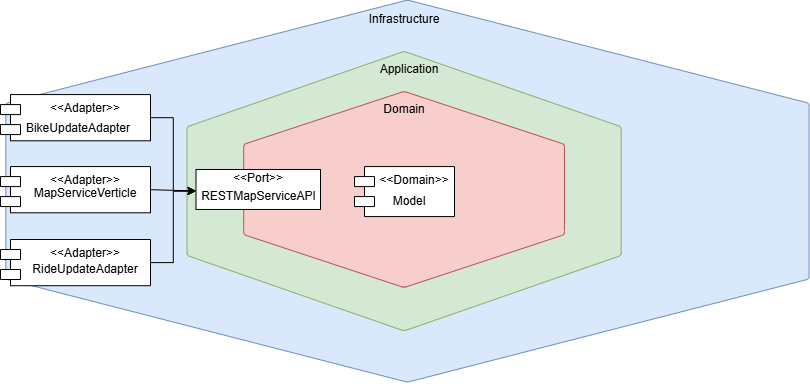

The diagram above was exported from draw.io. Its source (the exported page's mxGraphModel, read from the mxfile embedded in the PNG):
<mxGraphModel dx="1050" dy="557" grid="1" gridSize="10" guides="1" tooltips="1" connect="1" arrows="1" fold="1" page="1" pageScale="1" pageWidth="827" pageHeight="1169" math="0" shadow="0">
  <root>
    <mxCell id="0" />
    <mxCell id="1" parent="0" />
    <mxCell id="Exs4wTsQ_Ml6MphV_3da-1" value="" style="verticalLabelPosition=bottom;verticalAlign=top;html=1;shape=hexagon;perimeter=hexagonPerimeter2;arcSize=6;size=0.27;rotation=90;rounded=1;fillColor=#dae8fc;strokeColor=#6c8ebf;" vertex="1" parent="1">
      <mxGeometry x="285.88" y="-130.00499999999997" width="382.12" height="803.25" as="geometry" />
    </mxCell>
    <mxCell id="Exs4wTsQ_Ml6MphV_3da-2" value="" style="verticalLabelPosition=bottom;verticalAlign=top;html=1;shape=hexagon;perimeter=hexagonPerimeter2;arcSize=6;size=0.27;rotation=-90;rounded=1;fillColor=#d5e8d4;strokeColor=#82b366;" vertex="1" parent="1">
      <mxGeometry x="333.78" y="54.49500000000003" width="279.63" height="434.26" as="geometry" />
    </mxCell>
    <mxCell id="Exs4wTsQ_Ml6MphV_3da-3" value="" style="verticalLabelPosition=bottom;verticalAlign=top;html=1;shape=hexagon;perimeter=hexagonPerimeter2;arcSize=6;size=0.27;rotation=90;fillColor=#f8cecc;strokeColor=#b85450;rounded=1;" vertex="1" parent="1">
      <mxGeometry x="375.5" y="109.56500000000003" width="196.19" height="320.83" as="geometry" />
    </mxCell>
    <mxCell id="Exs4wTsQ_Ml6MphV_3da-4" value="Domain" style="text;html=1;align=center;verticalAlign=middle;whiteSpace=wrap;rounded=0;" vertex="1" parent="1">
      <mxGeometry x="443.5999999999999" y="175.065" width="60" height="30" as="geometry" />
    </mxCell>
    <mxCell id="Exs4wTsQ_Ml6MphV_3da-5" value="Application" style="text;html=1;align=center;verticalAlign=middle;whiteSpace=wrap;rounded=0;" vertex="1" parent="1">
      <mxGeometry x="449.29999999999995" y="135.06500000000003" width="60" height="30" as="geometry" />
    </mxCell>
    <mxCell id="Exs4wTsQ_Ml6MphV_3da-6" value="Infrastructure" style="text;html=1;align=center;verticalAlign=middle;whiteSpace=wrap;rounded=0;" vertex="1" parent="1">
      <mxGeometry x="434.5999999999999" y="85.06500000000003" width="78" height="30" as="geometry" />
    </mxCell>
    <mxCell id="Exs4wTsQ_Ml6MphV_3da-7" value="" style="rounded=0;whiteSpace=wrap;html=1;" vertex="1" parent="1">
      <mxGeometry x="265.5" y="249.98" width="124.5" height="40" as="geometry" />
    </mxCell>
    <mxCell id="Exs4wTsQ_Ml6MphV_3da-8" value="&amp;lt;&amp;lt;Port&amp;gt;&amp;gt;" style="text;html=1;align=center;verticalAlign=middle;whiteSpace=wrap;rounded=0;" vertex="1" parent="1">
      <mxGeometry x="297.75" y="249.97500000000002" width="60" height="18.44" as="geometry" />
    </mxCell>
    <mxCell id="Exs4wTsQ_Ml6MphV_3da-9" value="RESTMapServiceAPI" style="text;html=1;align=center;verticalAlign=middle;whiteSpace=wrap;rounded=0;" vertex="1" parent="1">
      <mxGeometry x="265.5" y="266.54" width="124.5" height="20" as="geometry" />
    </mxCell>
    <mxCell id="Exs4wTsQ_Ml6MphV_3da-10" value="&amp;lt;&amp;lt;Domain&amp;gt;&amp;gt;" style="shape=module;align=left;spacingLeft=20;align=center;verticalAlign=top;whiteSpace=wrap;html=1;" vertex="1" parent="1">
      <mxGeometry x="424" y="247.065" width="100" height="50" as="geometry" />
    </mxCell>
    <mxCell id="Exs4wTsQ_Ml6MphV_3da-11" value="Model" style="text;html=1;align=center;verticalAlign=middle;whiteSpace=wrap;rounded=0;" vertex="1" parent="1">
      <mxGeometry x="449" y="267.065" width="60" height="30" as="geometry" />
    </mxCell>
    <mxCell id="Exs4wTsQ_Ml6MphV_3da-12" style="edgeStyle=orthogonalEdgeStyle;rounded=0;orthogonalLoop=1;jettySize=auto;html=1;exitX=1;exitY=0.5;exitDx=0;exitDy=0;entryX=0;entryY=0.25;entryDx=0;entryDy=0;" edge="1" parent="1" source="Exs4wTsQ_Ml6MphV_3da-13" target="Exs4wTsQ_Ml6MphV_3da-9">
      <mxGeometry relative="1" as="geometry" />
    </mxCell>
    <mxCell id="Exs4wTsQ_Ml6MphV_3da-13" value="&amp;lt;&amp;lt;Adapter&amp;gt;&amp;gt;" style="shape=module;align=left;spacingLeft=20;align=center;verticalAlign=top;whiteSpace=wrap;html=1;" vertex="1" parent="1">
      <mxGeometry x="70" y="175.07" width="150" height="46.22" as="geometry" />
    </mxCell>
    <mxCell id="Exs4wTsQ_Ml6MphV_3da-14" value="BikeUpdateAdapter" style="text;html=1;align=center;verticalAlign=middle;whiteSpace=wrap;rounded=0;" vertex="1" parent="1">
      <mxGeometry x="88" y="196.60999999999999" width="120" height="24.68" as="geometry" />
    </mxCell>
    <mxCell id="Exs4wTsQ_Ml6MphV_3da-15" style="edgeStyle=orthogonalEdgeStyle;rounded=0;orthogonalLoop=1;jettySize=auto;html=1;exitX=1;exitY=0.5;exitDx=0;exitDy=0;entryX=0;entryY=0.25;entryDx=0;entryDy=0;" edge="1" parent="1" source="Exs4wTsQ_Ml6MphV_3da-16" target="Exs4wTsQ_Ml6MphV_3da-9">
      <mxGeometry relative="1" as="geometry" />
    </mxCell>
    <mxCell id="Exs4wTsQ_Ml6MphV_3da-16" value="&amp;lt;&amp;lt;Adapter&amp;gt;&amp;gt;" style="shape=module;align=left;spacingLeft=20;align=center;verticalAlign=top;whiteSpace=wrap;html=1;" vertex="1" parent="1">
      <mxGeometry x="70" y="320" width="150" height="46.22" as="geometry" />
    </mxCell>
    <mxCell id="Exs4wTsQ_Ml6MphV_3da-17" value="RideUpdateAdapter" style="text;html=1;align=center;verticalAlign=middle;whiteSpace=wrap;rounded=0;" vertex="1" parent="1">
      <mxGeometry x="90" y="339.89500000000004" width="130" height="20" as="geometry" />
    </mxCell>
    <mxCell id="Exs4wTsQ_Ml6MphV_3da-18" style="rounded=0;orthogonalLoop=1;jettySize=auto;html=1;exitX=1;exitY=0.5;exitDx=0;exitDy=0;entryX=0;entryY=0.25;entryDx=0;entryDy=0;" edge="1" parent="1" source="Exs4wTsQ_Ml6MphV_3da-19" target="Exs4wTsQ_Ml6MphV_3da-9">
      <mxGeometry relative="1" as="geometry" />
    </mxCell>
    <mxCell id="Exs4wTsQ_Ml6MphV_3da-19" value="&amp;lt;&amp;lt;Adapter&amp;gt;&amp;gt;" style="shape=module;align=left;spacingLeft=20;align=center;verticalAlign=top;whiteSpace=wrap;html=1;" vertex="1" parent="1">
      <mxGeometry x="70" y="247.07" width="150" height="46.22" as="geometry" />
    </mxCell>
    <mxCell id="Exs4wTsQ_Ml6MphV_3da-20" value="MapServiceVerticle" style="text;html=1;align=center;verticalAlign=middle;whiteSpace=wrap;rounded=0;" vertex="1" parent="1">
      <mxGeometry x="90" y="263.65500000000003" width="130" height="20" as="geometry" />
    </mxCell>
  </root>
</mxGraphModel>